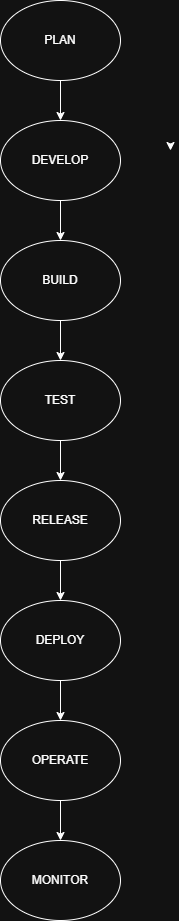

The diagram above was exported from draw.io. Its source (the exported page's mxGraphModel, read from the mxfile embedded in the PNG):
<mxGraphModel dx="1042" dy="562" grid="1" gridSize="10" guides="1" tooltips="1" connect="1" arrows="1" fold="1" page="1" pageScale="1" pageWidth="827" pageHeight="1169" math="0" shadow="0">
  <root>
    <mxCell id="0" />
    <mxCell id="1" parent="0" />
    <mxCell id="PO0mheHQs5YoyILUSnJM-3" edge="1" parent="1" style="edgeStyle=orthogonalEdgeStyle;rounded=0;orthogonalLoop=1;jettySize=auto;html=1;exitX=1;exitY=0.5;exitDx=0;exitDy=0;">
      <mxGeometry relative="1" as="geometry">
        <mxPoint x="490" y="145" as="sourcePoint" />
        <mxPoint x="490" y="150" as="targetPoint" />
      </mxGeometry>
    </mxCell>
    <mxCell id="PO0mheHQs5YoyILUSnJM-4" edge="1" parent="1" style="edgeStyle=orthogonalEdgeStyle;rounded=0;orthogonalLoop=1;jettySize=auto;html=1;exitX=1;exitY=0.5;exitDx=0;exitDy=0;">
      <mxGeometry relative="1" as="geometry">
        <mxPoint x="490" y="145" as="sourcePoint" />
        <mxPoint x="490" y="145" as="targetPoint" />
      </mxGeometry>
    </mxCell>
    <mxCell id="PO0mheHQs5YoyILUSnJM-8" parent="1" style="ellipse;whiteSpace=wrap;html=1;" value="PLAN" vertex="1">
      <mxGeometry height="80" width="120" x="320" as="geometry" />
    </mxCell>
    <mxCell id="PO0mheHQs5YoyILUSnJM-9" parent="1" style="ellipse;whiteSpace=wrap;html=1;" value="DEVELOP" vertex="1">
      <mxGeometry height="80" width="120" x="320" y="120" as="geometry" />
    </mxCell>
    <mxCell id="PO0mheHQs5YoyILUSnJM-10" parent="1" style="ellipse;whiteSpace=wrap;html=1;" value="BUILD" vertex="1">
      <mxGeometry height="80" width="120" x="320" y="240" as="geometry" />
    </mxCell>
    <mxCell id="PO0mheHQs5YoyILUSnJM-12" parent="1" style="ellipse;whiteSpace=wrap;html=1;" value="TEST" vertex="1">
      <mxGeometry height="80" width="120" x="320" y="360" as="geometry" />
    </mxCell>
    <mxCell id="PO0mheHQs5YoyILUSnJM-13" parent="1" style="ellipse;whiteSpace=wrap;html=1;" value="RELEASE" vertex="1">
      <mxGeometry height="80" width="120" x="320" y="480" as="geometry" />
    </mxCell>
    <mxCell id="PO0mheHQs5YoyILUSnJM-14" parent="1" style="ellipse;whiteSpace=wrap;html=1;" value="DEPLOY" vertex="1">
      <mxGeometry height="80" width="120" x="320" y="600" as="geometry" />
    </mxCell>
    <mxCell id="PO0mheHQs5YoyILUSnJM-15" parent="1" style="ellipse;whiteSpace=wrap;html=1;" value="OPERATE" vertex="1">
      <mxGeometry height="80" width="120" x="320" y="720" as="geometry" />
    </mxCell>
    <mxCell id="PO0mheHQs5YoyILUSnJM-16" parent="1" style="ellipse;whiteSpace=wrap;html=1;" value="MONITOR" vertex="1">
      <mxGeometry height="80" width="120" x="320" y="840" as="geometry" />
    </mxCell>
    <mxCell id="PO0mheHQs5YoyILUSnJM-17" edge="1" parent="1" source="PO0mheHQs5YoyILUSnJM-8" style="endArrow=classic;html=1;rounded=0;entryX=0.5;entryY=0;entryDx=0;entryDy=0;" target="PO0mheHQs5YoyILUSnJM-9" value="">
      <mxGeometry height="50" relative="1" width="50" as="geometry">
        <mxPoint x="520" y="200" as="sourcePoint" />
        <mxPoint x="460" y="150" as="targetPoint" />
      </mxGeometry>
    </mxCell>
    <mxCell id="PO0mheHQs5YoyILUSnJM-18" edge="1" parent="1" source="PO0mheHQs5YoyILUSnJM-9" style="endArrow=classic;html=1;rounded=0;" target="PO0mheHQs5YoyILUSnJM-10" value="">
      <mxGeometry height="50" relative="1" width="50" as="geometry">
        <mxPoint x="410" y="200" as="sourcePoint" />
        <mxPoint x="460" y="150" as="targetPoint" />
      </mxGeometry>
    </mxCell>
    <mxCell id="PO0mheHQs5YoyILUSnJM-19" edge="1" parent="1" source="PO0mheHQs5YoyILUSnJM-10" style="endArrow=classic;html=1;rounded=0;exitX=0.5;exitY=1;exitDx=0;exitDy=0;" target="PO0mheHQs5YoyILUSnJM-12" value="">
      <mxGeometry height="50" relative="1" width="50" as="geometry">
        <mxPoint x="390" y="330" as="sourcePoint" />
        <mxPoint x="420" y="330" as="targetPoint" />
      </mxGeometry>
    </mxCell>
    <mxCell id="PO0mheHQs5YoyILUSnJM-20" edge="1" parent="1" source="PO0mheHQs5YoyILUSnJM-12" style="endArrow=classic;html=1;rounded=0;exitX=0.5;exitY=1;exitDx=0;exitDy=0;" target="PO0mheHQs5YoyILUSnJM-13" value="">
      <mxGeometry height="50" relative="1" width="50" as="geometry">
        <mxPoint x="410" y="540" as="sourcePoint" />
        <mxPoint x="460" y="490" as="targetPoint" />
      </mxGeometry>
    </mxCell>
    <mxCell id="PO0mheHQs5YoyILUSnJM-21" edge="1" parent="1" source="PO0mheHQs5YoyILUSnJM-13" style="endArrow=classic;html=1;rounded=0;exitX=0.5;exitY=1;exitDx=0;exitDy=0;" target="PO0mheHQs5YoyILUSnJM-14" value="">
      <mxGeometry height="50" relative="1" width="50" as="geometry">
        <mxPoint x="410" y="540" as="sourcePoint" />
        <mxPoint x="460" y="490" as="targetPoint" />
      </mxGeometry>
    </mxCell>
    <mxCell id="PO0mheHQs5YoyILUSnJM-24" edge="1" parent="1" source="PO0mheHQs5YoyILUSnJM-14" style="endArrow=classic;html=1;rounded=0;exitX=0.5;exitY=1;exitDx=0;exitDy=0;entryX=0.5;entryY=0;entryDx=0;entryDy=0;" target="PO0mheHQs5YoyILUSnJM-15" value="">
      <mxGeometry height="50" relative="1" width="50" as="geometry">
        <mxPoint x="410" y="800" as="sourcePoint" />
        <mxPoint x="460" y="750" as="targetPoint" />
      </mxGeometry>
    </mxCell>
    <mxCell id="PO0mheHQs5YoyILUSnJM-25" edge="1" parent="1" source="PO0mheHQs5YoyILUSnJM-15" style="endArrow=classic;html=1;rounded=0;exitX=0.5;exitY=1;exitDx=0;exitDy=0;" target="PO0mheHQs5YoyILUSnJM-16" value="">
      <mxGeometry height="50" relative="1" width="50" as="geometry">
        <mxPoint x="410" y="800" as="sourcePoint" />
        <mxPoint x="460" y="750" as="targetPoint" />
      </mxGeometry>
    </mxCell>
  </root>
</mxGraphModel>